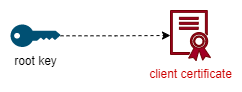

The diagram above was exported from draw.io. Its source (the exported page's mxGraphModel, read from the mxfile embedded in the PNG):
<mxGraphModel dx="1434" dy="707" grid="1" gridSize="10" guides="1" tooltips="1" connect="1" arrows="1" fold="1" page="1" pageScale="1" pageWidth="850" pageHeight="1100" background="#ffffff" math="0" shadow="0">
  <root>
    <mxCell id="0" />
    <mxCell id="1" parent="0" />
    <mxCell id="EyWnYYZPkT3Ul4-vV-ok-34" style="edgeStyle=orthogonalEdgeStyle;rounded=0;orthogonalLoop=1;jettySize=auto;html=1;entryX=0;entryY=0.5;entryDx=0;entryDy=0;entryPerimeter=0;dashed=1;" edge="1" parent="1" source="EyWnYYZPkT3Ul4-vV-ok-32" target="EyWnYYZPkT3Ul4-vV-ok-33">
      <mxGeometry relative="1" as="geometry" />
    </mxCell>
    <mxCell id="EyWnYYZPkT3Ul4-vV-ok-32" value="root key" style="points=[[0,0.5,0],[0.24,0,0],[0.5,0.28,0],[0.995,0.475,0],[0.5,0.72,0],[0.24,1,0]];verticalLabelPosition=bottom;sketch=0;html=1;verticalAlign=top;aspect=fixed;align=center;pointerEvents=1;shape=mxgraph.cisco19.key;fillColor=#005073;strokeColor=none;" vertex="1" parent="1">
      <mxGeometry x="60" y="110" width="50" height="22.5" as="geometry" />
    </mxCell>
    <mxCell id="EyWnYYZPkT3Ul4-vV-ok-33" value="&lt;font color=&quot;#cc0000&quot;&gt;client certificate&lt;/font&gt;" style="sketch=0;pointerEvents=1;shadow=0;dashed=0;html=1;strokeColor=#6F0000;labelPosition=center;verticalLabelPosition=bottom;verticalAlign=top;align=center;fillColor=#a20025;shape=mxgraph.mscae.intune.intune_certificate_profiles;fontColor=#ffffff;" vertex="1" parent="1">
      <mxGeometry x="220" y="96" width="40" height="50" as="geometry" />
    </mxCell>
  </root>
</mxGraphModel>